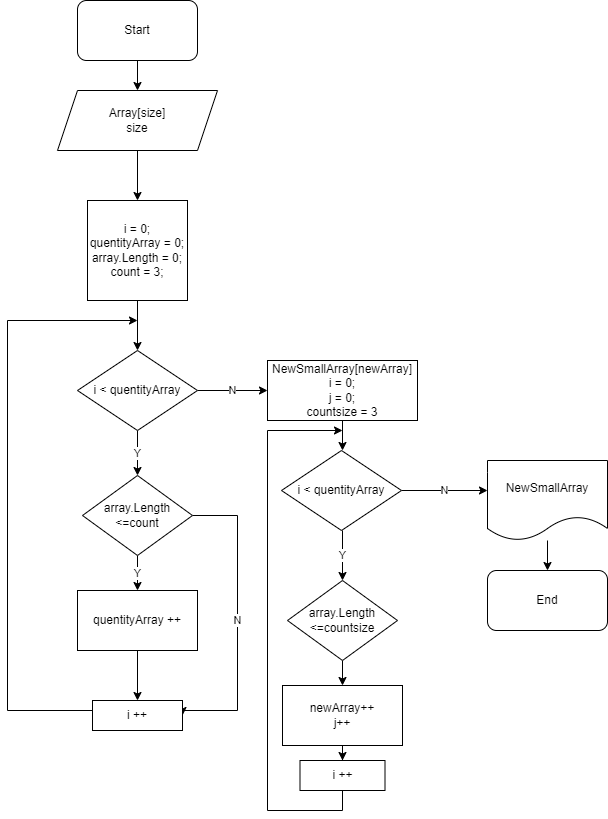

The diagram above was exported from draw.io. Its source (the exported page's mxGraphModel, read from the mxfile embedded in the PNG):
<mxGraphModel dx="491" dy="191" grid="1" gridSize="10" guides="1" tooltips="1" connect="1" arrows="1" fold="1" page="0" pageScale="1" pageWidth="827" pageHeight="1169" math="0" shadow="0">
  <root>
    <mxCell id="0" />
    <mxCell id="1" parent="0" />
    <mxCell id="dZOkBII2FLoAfYhzhlW5-5" style="edgeStyle=orthogonalEdgeStyle;rounded=0;orthogonalLoop=1;jettySize=auto;html=1;exitX=0.5;exitY=1;exitDx=0;exitDy=0;entryX=0.5;entryY=0;entryDx=0;entryDy=0;" parent="1" source="WRirVGKolp5n49Oxzwxt-1" target="WRirVGKolp5n49Oxzwxt-2" edge="1">
      <mxGeometry relative="1" as="geometry" />
    </mxCell>
    <mxCell id="WRirVGKolp5n49Oxzwxt-1" value="Start" style="rounded=1;whiteSpace=wrap;html=1;" parent="1" vertex="1">
      <mxGeometry x="150" y="30" width="120" height="60" as="geometry" />
    </mxCell>
    <mxCell id="dZOkBII2FLoAfYhzhlW5-6" style="edgeStyle=orthogonalEdgeStyle;rounded=0;orthogonalLoop=1;jettySize=auto;html=1;exitX=0.5;exitY=1;exitDx=0;exitDy=0;entryX=0.5;entryY=0;entryDx=0;entryDy=0;" parent="1" source="WRirVGKolp5n49Oxzwxt-2" target="WRirVGKolp5n49Oxzwxt-3" edge="1">
      <mxGeometry relative="1" as="geometry" />
    </mxCell>
    <mxCell id="WRirVGKolp5n49Oxzwxt-2" value="Array[size]&lt;br&gt;size" style="shape=parallelogram;perimeter=parallelogramPerimeter;whiteSpace=wrap;html=1;fixedSize=1;" parent="1" vertex="1">
      <mxGeometry x="130" y="120" width="160" height="60" as="geometry" />
    </mxCell>
    <mxCell id="dZOkBII2FLoAfYhzhlW5-7" style="edgeStyle=orthogonalEdgeStyle;rounded=0;orthogonalLoop=1;jettySize=auto;html=1;exitX=0.5;exitY=1;exitDx=0;exitDy=0;entryX=0.5;entryY=0;entryDx=0;entryDy=0;" parent="1" source="WRirVGKolp5n49Oxzwxt-3" target="dZOkBII2FLoAfYhzhlW5-1" edge="1">
      <mxGeometry relative="1" as="geometry" />
    </mxCell>
    <mxCell id="WRirVGKolp5n49Oxzwxt-3" value="&lt;div style=&quot;color: rgb(212, 212, 212); background-color: rgb(30, 30, 30); font-family: Consolas, &amp;quot;Courier New&amp;quot;, monospace; font-size: 14px; line-height: 19px;&quot;&gt;&lt;/div&gt;i = 0;&lt;br&gt;quentityArray = 0;&lt;br&gt;array.Length = 0;&lt;br&gt;count = 3;" style="whiteSpace=wrap;html=1;aspect=fixed;" parent="1" vertex="1">
      <mxGeometry x="160" y="230" width="100" height="100" as="geometry" />
    </mxCell>
    <mxCell id="dZOkBII2FLoAfYhzhlW5-8" value="Y" style="edgeStyle=orthogonalEdgeStyle;rounded=0;orthogonalLoop=1;jettySize=auto;html=1;exitX=0.5;exitY=1;exitDx=0;exitDy=0;entryX=0.5;entryY=0;entryDx=0;entryDy=0;" parent="1" source="dZOkBII2FLoAfYhzhlW5-1" target="dZOkBII2FLoAfYhzhlW5-2" edge="1">
      <mxGeometry relative="1" as="geometry" />
    </mxCell>
    <mxCell id="dZOkBII2FLoAfYhzhlW5-16" value="N" style="edgeStyle=orthogonalEdgeStyle;rounded=0;orthogonalLoop=1;jettySize=auto;html=1;exitX=1;exitY=0.5;exitDx=0;exitDy=0;entryX=0;entryY=0.5;entryDx=0;entryDy=0;" parent="1" source="dZOkBII2FLoAfYhzhlW5-1" target="dZOkBII2FLoAfYhzhlW5-15" edge="1">
      <mxGeometry relative="1" as="geometry" />
    </mxCell>
    <mxCell id="dZOkBII2FLoAfYhzhlW5-1" value="i &amp;lt; quentityArray" style="rhombus;whiteSpace=wrap;html=1;" parent="1" vertex="1">
      <mxGeometry x="150" y="380" width="120" height="80" as="geometry" />
    </mxCell>
    <mxCell id="dZOkBII2FLoAfYhzhlW5-10" value="Y" style="edgeStyle=orthogonalEdgeStyle;rounded=0;orthogonalLoop=1;jettySize=auto;html=1;exitX=0.5;exitY=1;exitDx=0;exitDy=0;entryX=0.5;entryY=0;entryDx=0;entryDy=0;" parent="1" source="dZOkBII2FLoAfYhzhlW5-2" target="dZOkBII2FLoAfYhzhlW5-9" edge="1">
      <mxGeometry relative="1" as="geometry" />
    </mxCell>
    <mxCell id="dZOkBII2FLoAfYhzhlW5-14" value="N" style="edgeStyle=orthogonalEdgeStyle;rounded=0;orthogonalLoop=1;jettySize=auto;html=1;exitX=1;exitY=0.5;exitDx=0;exitDy=0;entryX=1;entryY=0.5;entryDx=0;entryDy=0;" parent="1" source="dZOkBII2FLoAfYhzhlW5-2" target="dZOkBII2FLoAfYhzhlW5-11" edge="1">
      <mxGeometry relative="1" as="geometry">
        <Array as="points">
          <mxPoint x="310" y="545" />
          <mxPoint x="310" y="740" />
        </Array>
      </mxGeometry>
    </mxCell>
    <mxCell id="dZOkBII2FLoAfYhzhlW5-2" value="array.Length &amp;lt;=count" style="rhombus;whiteSpace=wrap;html=1;" parent="1" vertex="1">
      <mxGeometry x="155" y="505" width="110" height="80" as="geometry" />
    </mxCell>
    <mxCell id="dZOkBII2FLoAfYhzhlW5-12" style="edgeStyle=orthogonalEdgeStyle;rounded=0;orthogonalLoop=1;jettySize=auto;html=1;exitX=0.5;exitY=1;exitDx=0;exitDy=0;entryX=0.5;entryY=0;entryDx=0;entryDy=0;" parent="1" source="dZOkBII2FLoAfYhzhlW5-9" target="dZOkBII2FLoAfYhzhlW5-11" edge="1">
      <mxGeometry relative="1" as="geometry" />
    </mxCell>
    <mxCell id="dZOkBII2FLoAfYhzhlW5-9" value="quentityArray ++" style="rounded=0;whiteSpace=wrap;html=1;" parent="1" vertex="1">
      <mxGeometry x="150" y="620" width="120" height="60" as="geometry" />
    </mxCell>
    <mxCell id="dZOkBII2FLoAfYhzhlW5-13" style="edgeStyle=orthogonalEdgeStyle;rounded=0;orthogonalLoop=1;jettySize=auto;html=1;exitX=0;exitY=0.5;exitDx=0;exitDy=0;" parent="1" source="dZOkBII2FLoAfYhzhlW5-11" edge="1">
      <mxGeometry relative="1" as="geometry">
        <mxPoint x="210" y="350" as="targetPoint" />
        <Array as="points">
          <mxPoint x="80" y="740" />
          <mxPoint x="80" y="350" />
        </Array>
      </mxGeometry>
    </mxCell>
    <mxCell id="dZOkBII2FLoAfYhzhlW5-11" value="i ++" style="rounded=0;whiteSpace=wrap;html=1;" parent="1" vertex="1">
      <mxGeometry x="165" y="730" width="90" height="30" as="geometry" />
    </mxCell>
    <mxCell id="dZOkBII2FLoAfYhzhlW5-18" style="edgeStyle=orthogonalEdgeStyle;rounded=0;orthogonalLoop=1;jettySize=auto;html=1;exitX=0.5;exitY=1;exitDx=0;exitDy=0;" parent="1" source="dZOkBII2FLoAfYhzhlW5-15" edge="1">
      <mxGeometry relative="1" as="geometry">
        <mxPoint x="415" y="480" as="targetPoint" />
      </mxGeometry>
    </mxCell>
    <mxCell id="dZOkBII2FLoAfYhzhlW5-15" value="NewSmallArray[newArray]&lt;br&gt;i = 0;&lt;br&gt;j = 0;&lt;br&gt;countsize = 3" style="rounded=0;whiteSpace=wrap;html=1;" parent="1" vertex="1">
      <mxGeometry x="340" y="390" width="150" height="60" as="geometry" />
    </mxCell>
    <mxCell id="dZOkBII2FLoAfYhzhlW5-20" value="Y" style="edgeStyle=orthogonalEdgeStyle;rounded=0;orthogonalLoop=1;jettySize=auto;html=1;" parent="1" edge="1">
      <mxGeometry relative="1" as="geometry">
        <mxPoint x="415" y="560" as="sourcePoint" />
        <mxPoint x="415" y="610" as="targetPoint" />
      </mxGeometry>
    </mxCell>
    <mxCell id="WIFEzMNNYcML6yME3J5m-4" value="N" style="edgeStyle=orthogonalEdgeStyle;rounded=0;orthogonalLoop=1;jettySize=auto;html=1;exitX=1;exitY=0.5;exitDx=0;exitDy=0;entryX=0;entryY=0.375;entryDx=0;entryDy=0;entryPerimeter=0;" parent="1" source="WIFEzMNNYcML6yME3J5m-1" target="WIFEzMNNYcML6yME3J5m-3" edge="1">
      <mxGeometry relative="1" as="geometry" />
    </mxCell>
    <mxCell id="WIFEzMNNYcML6yME3J5m-1" value="i &amp;lt; quentityArray" style="rhombus;whiteSpace=wrap;html=1;" parent="1" vertex="1">
      <mxGeometry x="354" y="480" width="120" height="80" as="geometry" />
    </mxCell>
    <mxCell id="WIFEzMNNYcML6yME3J5m-9" value="" style="edgeStyle=orthogonalEdgeStyle;rounded=0;orthogonalLoop=1;jettySize=auto;html=1;" parent="1" source="WIFEzMNNYcML6yME3J5m-2" target="WIFEzMNNYcML6yME3J5m-8" edge="1">
      <mxGeometry relative="1" as="geometry" />
    </mxCell>
    <mxCell id="WIFEzMNNYcML6yME3J5m-2" value="array.Length &amp;lt;=countsize" style="rhombus;whiteSpace=wrap;html=1;" parent="1" vertex="1">
      <mxGeometry x="360" y="610" width="110" height="80" as="geometry" />
    </mxCell>
    <mxCell id="WIFEzMNNYcML6yME3J5m-6" value="" style="edgeStyle=orthogonalEdgeStyle;rounded=0;orthogonalLoop=1;jettySize=auto;html=1;" parent="1" source="WIFEzMNNYcML6yME3J5m-3" target="WIFEzMNNYcML6yME3J5m-5" edge="1">
      <mxGeometry relative="1" as="geometry" />
    </mxCell>
    <mxCell id="WIFEzMNNYcML6yME3J5m-3" value="NewSmallArray" style="shape=document;whiteSpace=wrap;html=1;boundedLbl=1;" parent="1" vertex="1">
      <mxGeometry x="560" y="490" width="120" height="80" as="geometry" />
    </mxCell>
    <mxCell id="WIFEzMNNYcML6yME3J5m-5" value="End" style="rounded=1;whiteSpace=wrap;html=1;" parent="1" vertex="1">
      <mxGeometry x="560" y="600" width="120" height="60" as="geometry" />
    </mxCell>
    <mxCell id="WIFEzMNNYcML6yME3J5m-11" value="" style="edgeStyle=orthogonalEdgeStyle;rounded=0;orthogonalLoop=1;jettySize=auto;html=1;" parent="1" source="WIFEzMNNYcML6yME3J5m-8" target="WIFEzMNNYcML6yME3J5m-10" edge="1">
      <mxGeometry relative="1" as="geometry" />
    </mxCell>
    <mxCell id="WIFEzMNNYcML6yME3J5m-8" value="newArray++&lt;br&gt;j++" style="whiteSpace=wrap;html=1;" parent="1" vertex="1">
      <mxGeometry x="355" y="715" width="120" height="60" as="geometry" />
    </mxCell>
    <mxCell id="WIFEzMNNYcML6yME3J5m-12" style="edgeStyle=orthogonalEdgeStyle;rounded=0;orthogonalLoop=1;jettySize=auto;html=1;exitX=0.5;exitY=1;exitDx=0;exitDy=0;" parent="1" source="WIFEzMNNYcML6yME3J5m-10" edge="1">
      <mxGeometry relative="1" as="geometry">
        <mxPoint x="415" y="460" as="targetPoint" />
        <Array as="points">
          <mxPoint x="415" y="840" />
          <mxPoint x="340" y="840" />
          <mxPoint x="340" y="460" />
        </Array>
      </mxGeometry>
    </mxCell>
    <mxCell id="WIFEzMNNYcML6yME3J5m-10" value="i ++" style="whiteSpace=wrap;html=1;" parent="1" vertex="1">
      <mxGeometry x="372.5" y="790" width="85" height="30" as="geometry" />
    </mxCell>
  </root>
</mxGraphModel>